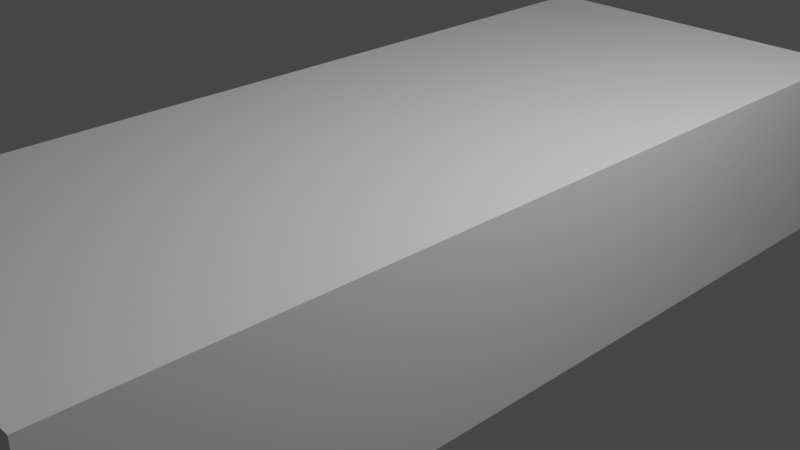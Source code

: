 # Source: model.blend  (saved by Blender 3.5.10; exported with 4.5.12 LTS)
import bpy
from mathutils import Matrix  # noqa: F401  (used for matrix-valued properties, if any)

bpy.ops.wm.read_factory_settings(use_empty=True)
scene = bpy.context.scene
scene.name = 'Scene'

# ---- collections
col_collection = bpy.data.collections.new('Collection'); scene.collection.children.link(col_collection)

# ---- materials (node trees are filled in below, after node groups)
mat_material = bpy.data.materials.new('Material')
mat_material.alpha_threshold = 0.0
mat_material.use_transparent_shadow = False
mat_material.roughness = 0.5
mat_material.line_color = (0.0, 0.0, 0.0, 1.0)

# ---- material node trees
mat_material.use_nodes = True; mat_material.node_tree.nodes.clear()
_N = mat_material.node_tree.nodes; _L = mat_material.node_tree.links
n0 = _N.new('ShaderNodeOutputMaterial'); n0.name = 'Material Output'; n0.location = (300, 300)
n1 = _N.new('ShaderNodeBsdfPrincipled'); n1.name = 'Principled BSDF'; n1.location = (10, 300)
n1.distribution = 'GGX'
n1.subsurface_method = 'RANDOM_WALK_SKIN'
n1.inputs[3].default_value = 1.45
n1.inputs[27].default_value = (0.0, 0.0, 0.0, 1.0)
n1.inputs[28].default_value = 1.0
_L.new(n1.outputs[0], n0.inputs[0])
n0.is_active_output = True

# ---- world
world_world = bpy.data.worlds.new('World'); scene.world = world_world
world_world.use_nodes = True; world_world.node_tree.nodes.clear()
_N = world_world.node_tree.nodes; _L = world_world.node_tree.links
n0 = _N.new('ShaderNodeOutputWorld'); n0.name = 'World Output'; n0.location = (300, 300)
n1 = _N.new('ShaderNodeBackground'); n1.name = 'Background'; n1.location = (10, 300)
n1.inputs[0].default_value = (0.05088, 0.05088, 0.05088, 1.0)
_L.new(n1.outputs[0], n0.inputs[0])
n0.is_active_output = True
world_world.color = (0.05088, 0.05088, 0.05088)
world_world.use_sun_shadow = False
world_world.sun_shadow_jitter_overblur = 0.0

# ---- cameras
cam_camera = bpy.data.cameras.new('Camera')
cam_camera.clip_end = 100.0
cam_camera.ortho_scale = 7.314

# ---- lights
light_light = bpy.data.lights.new('Light', 'POINT')
light_light.transmission_factor = 0.0
light_light.energy = 1000.0
light_light.shadow_soft_size = 0.1
light_light.shadow_maximum_resolution = 0.006
light_light.use_absolute_resolution = True

# ---- meshes
me_cube = bpy.data.meshes.new('Cube')
me_cube.from_pydata([(1.0, 1.0, 1.0), (1.0, 1.0, -1.0), (1.0, -1.0, 1.0), (1.0, -1.0, -1.0), (-1.0, 1.0, 1.0), (-1.0, 1.0, -1.0), (-1.0, -1.0, 1.0), (-1.0, -1.0, -1.0)], [], [(0, 4, 6, 2), (3, 2, 6, 7), (7, 6, 4, 5), (5, 1, 3, 7), (1, 0, 2, 3), (5, 4, 0, 1)])
_uv = me_cube.uv_layers.new(name='UVMap')
_uv.uv.foreach_set('vector', [0.625, 0.5, 0.875, 0.5, 0.875, 0.75, 0.625, 0.75, 0.375, 0.75, 0.625, 0.75, 0.625, 1.0, 0.375, 1.0, 0.375, 0.0, 0.625, 0.0, 0.625, 0.25, 0.375, 0.25, 0.125, 0.5, 0.375, 0.5, 0.375, 0.75, 0.125, 0.75, 0.375, 0.5, 0.625, 0.5, 0.625, 0.75, 0.375, 0.75, 0.375, 0.25, 0.625, 0.25, 0.625, 0.5, 0.375, 0.5])
me_cube.materials.append(mat_material)
me_cube.use_mirror_vertex_groups = False
me_cube.update()

# ---- objects
ob_cube = bpy.data.objects.new('Cube', me_cube)
ob_light = bpy.data.objects.new('Light', light_light)
ob_camera = bpy.data.objects.new('Camera', cam_camera)

# ---- transforms, parenting, visibility, modifiers, constraints
ob_cube.location = (0.0, 0.0, 0.0)
ob_cube.scale = (2.0, 5.0, 1.0)
ob_cube.lock_rotations_4d = False
ob_cube.empty_display_type = 'ARROWS'
ob_cube.lineart.crease_threshold = 0.0
ob_light.location = (4.076, 1.005, 5.904)
ob_light.rotation_euler = (0.6503, 0.05522, 1.866)
ob_light.lock_rotations_4d = False
ob_light.empty_display_type = 'ARROWS'
ob_light.color = (0.0, 0.0, 0.0, 0.0)
ob_light.lineart.crease_threshold = 0.0
ob_camera.location = (7.359, -6.926, 4.958)
ob_camera.rotation_euler = (1.109, 0.0, 0.8149)
ob_camera.lock_rotations_4d = False
ob_camera.empty_display_type = 'ARROWS'
ob_camera.color = (0.0, 0.0, 0.0, 0.0)
ob_camera.display_type = 'WIRE'
ob_camera.lineart.crease_threshold = 0.0

# ---- collection membership
col_collection.objects.link(ob_cube)
col_collection.objects.link(ob_light)
col_collection.objects.link(ob_camera)

# ---- scene / render settings (as saved in the file)
scene.camera = ob_camera
scene.frame_start = 1; scene.frame_end = 250; scene.frame_set(1)
scene.render.engine = 'BLENDER_EEVEE_NEXT'
scene.cycles.sampling_pattern = 'TABULATED_SOBOL'
scene.view_settings.view_transform = 'Filmic'
bpy.context.view_layer.update()
